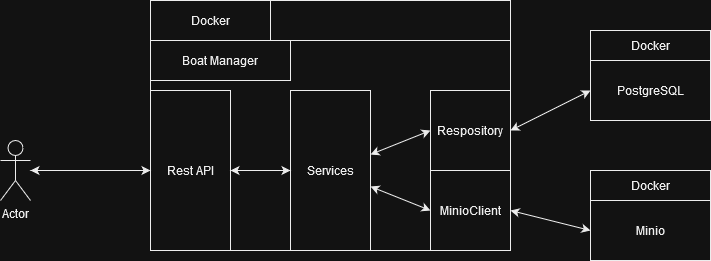

The diagram above was exported from draw.io. Its source (the exported page's mxGraphModel, read from the mxfile embedded in the PNG):
<mxGraphModel dx="1434" dy="838" grid="1" gridSize="10" guides="1" tooltips="1" connect="1" arrows="1" fold="1" page="1" pageScale="1" pageWidth="827" pageHeight="1169" math="0" shadow="0">
  <root>
    <mxCell id="0" />
    <mxCell id="1" parent="0" />
    <mxCell id="D2TR2PJ_FswWBZtJ1DLW-1" value="" style="rounded=0;whiteSpace=wrap;html=1;fillColor=none;" vertex="1" parent="1">
      <mxGeometry x="220" y="150" width="360" height="210" as="geometry" />
    </mxCell>
    <mxCell id="D2TR2PJ_FswWBZtJ1DLW-8" style="rounded=0;orthogonalLoop=1;jettySize=auto;html=1;entryX=0;entryY=0.5;entryDx=0;entryDy=0;startArrow=classic;startFill=1;" edge="1" parent="1" source="D2TR2PJ_FswWBZtJ1DLW-2" target="D2TR2PJ_FswWBZtJ1DLW-3">
      <mxGeometry relative="1" as="geometry" />
    </mxCell>
    <mxCell id="D2TR2PJ_FswWBZtJ1DLW-2" value="Actor" style="shape=umlActor;verticalLabelPosition=bottom;verticalAlign=top;html=1;outlineConnect=0;" vertex="1" parent="1">
      <mxGeometry x="70" y="250" width="30" height="60" as="geometry" />
    </mxCell>
    <mxCell id="D2TR2PJ_FswWBZtJ1DLW-9" style="rounded=0;orthogonalLoop=1;jettySize=auto;html=1;startArrow=classic;startFill=1;" edge="1" parent="1" source="D2TR2PJ_FswWBZtJ1DLW-3" target="D2TR2PJ_FswWBZtJ1DLW-4">
      <mxGeometry relative="1" as="geometry" />
    </mxCell>
    <mxCell id="D2TR2PJ_FswWBZtJ1DLW-3" value="&lt;div&gt;Rest API&lt;/div&gt;" style="rounded=0;whiteSpace=wrap;html=1;fillColor=none;" vertex="1" parent="1">
      <mxGeometry x="220" y="200" width="80" height="160" as="geometry" />
    </mxCell>
    <mxCell id="D2TR2PJ_FswWBZtJ1DLW-10" style="rounded=0;orthogonalLoop=1;jettySize=auto;html=1;entryX=0;entryY=0.5;entryDx=0;entryDy=0;startArrow=classic;startFill=1;" edge="1" parent="1" source="D2TR2PJ_FswWBZtJ1DLW-4" target="D2TR2PJ_FswWBZtJ1DLW-5">
      <mxGeometry relative="1" as="geometry" />
    </mxCell>
    <mxCell id="D2TR2PJ_FswWBZtJ1DLW-11" style="rounded=0;orthogonalLoop=1;jettySize=auto;html=1;entryX=0;entryY=0.5;entryDx=0;entryDy=0;startArrow=classic;startFill=1;" edge="1" parent="1" source="D2TR2PJ_FswWBZtJ1DLW-4" target="D2TR2PJ_FswWBZtJ1DLW-6">
      <mxGeometry relative="1" as="geometry" />
    </mxCell>
    <mxCell id="D2TR2PJ_FswWBZtJ1DLW-4" value="Services" style="rounded=0;whiteSpace=wrap;html=1;fillColor=none;" vertex="1" parent="1">
      <mxGeometry x="360" y="200" width="80" height="160" as="geometry" />
    </mxCell>
    <mxCell id="D2TR2PJ_FswWBZtJ1DLW-5" value="Respository" style="rounded=0;whiteSpace=wrap;html=1;fillColor=none;" vertex="1" parent="1">
      <mxGeometry x="500" y="200" width="80" height="80" as="geometry" />
    </mxCell>
    <mxCell id="D2TR2PJ_FswWBZtJ1DLW-19" style="rounded=0;orthogonalLoop=1;jettySize=auto;html=1;exitX=1;exitY=0.5;exitDx=0;exitDy=0;entryX=0;entryY=0.5;entryDx=0;entryDy=0;startArrow=classic;startFill=1;" edge="1" parent="1" source="D2TR2PJ_FswWBZtJ1DLW-6" target="D2TR2PJ_FswWBZtJ1DLW-17">
      <mxGeometry relative="1" as="geometry" />
    </mxCell>
    <mxCell id="D2TR2PJ_FswWBZtJ1DLW-6" value="MinioClient" style="rounded=0;whiteSpace=wrap;html=1;fillColor=none;" vertex="1" parent="1">
      <mxGeometry x="500" y="280" width="80" height="80" as="geometry" />
    </mxCell>
    <mxCell id="D2TR2PJ_FswWBZtJ1DLW-7" value="Boat Manager" style="rounded=0;whiteSpace=wrap;html=1;fillColor=none;" vertex="1" parent="1">
      <mxGeometry x="220" y="150" width="140" height="40" as="geometry" />
    </mxCell>
    <mxCell id="D2TR2PJ_FswWBZtJ1DLW-13" value="" style="rounded=0;whiteSpace=wrap;html=1;fillColor=none;" vertex="1" parent="1">
      <mxGeometry x="660" y="140" width="120" height="90" as="geometry" />
    </mxCell>
    <mxCell id="D2TR2PJ_FswWBZtJ1DLW-20" style="rounded=0;orthogonalLoop=1;jettySize=auto;html=1;exitX=0;exitY=0.5;exitDx=0;exitDy=0;entryX=1;entryY=0.5;entryDx=0;entryDy=0;startArrow=classic;startFill=1;" edge="1" parent="1" source="D2TR2PJ_FswWBZtJ1DLW-12" target="D2TR2PJ_FswWBZtJ1DLW-5">
      <mxGeometry relative="1" as="geometry" />
    </mxCell>
    <mxCell id="D2TR2PJ_FswWBZtJ1DLW-12" value="PostgreSQL" style="rounded=0;whiteSpace=wrap;html=1;fillColor=none;" vertex="1" parent="1">
      <mxGeometry x="660" y="170" width="120" height="60" as="geometry" />
    </mxCell>
    <mxCell id="D2TR2PJ_FswWBZtJ1DLW-14" value="&lt;div&gt;Docker&lt;/div&gt;" style="rounded=0;whiteSpace=wrap;html=1;fillColor=none;" vertex="1" parent="1">
      <mxGeometry x="660" y="140" width="120" height="30" as="geometry" />
    </mxCell>
    <mxCell id="D2TR2PJ_FswWBZtJ1DLW-16" value="" style="rounded=0;whiteSpace=wrap;html=1;fillColor=none;" vertex="1" parent="1">
      <mxGeometry x="660" y="280" width="120" height="90" as="geometry" />
    </mxCell>
    <mxCell id="D2TR2PJ_FswWBZtJ1DLW-17" value="Minio" style="rounded=0;whiteSpace=wrap;html=1;fillColor=none;" vertex="1" parent="1">
      <mxGeometry x="660" y="310" width="120" height="60" as="geometry" />
    </mxCell>
    <mxCell id="D2TR2PJ_FswWBZtJ1DLW-18" value="&lt;div&gt;Docker&lt;/div&gt;" style="rounded=0;whiteSpace=wrap;html=1;fillColor=none;" vertex="1" parent="1">
      <mxGeometry x="660" y="280" width="120" height="30" as="geometry" />
    </mxCell>
    <mxCell id="D2TR2PJ_FswWBZtJ1DLW-21" value="" style="rounded=0;whiteSpace=wrap;html=1;fillColor=none;" vertex="1" parent="1">
      <mxGeometry x="220" y="110" width="360" height="250" as="geometry" />
    </mxCell>
    <mxCell id="D2TR2PJ_FswWBZtJ1DLW-22" value="&lt;div&gt;Docker&lt;/div&gt;" style="rounded=0;whiteSpace=wrap;html=1;fillColor=none;" vertex="1" parent="1">
      <mxGeometry x="220" y="110" width="120" height="40" as="geometry" />
    </mxCell>
  </root>
</mxGraphModel>